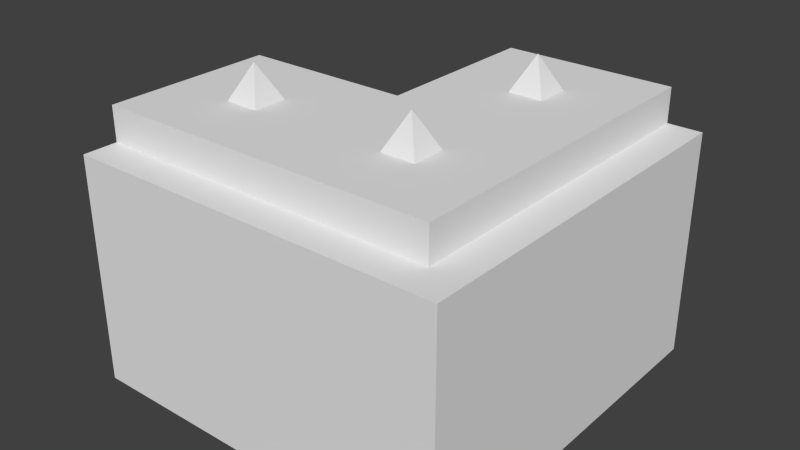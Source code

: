 # Source: tunnel-part1.blend  (saved by Blender 2.76.0; exported with 4.5.12 LTS)
import bpy
from mathutils import Matrix  # noqa: F401  (used for matrix-valued properties, if any)

bpy.ops.wm.read_factory_settings(use_empty=True)
scene = bpy.context.scene
scene.name = 'Scene'

# ---- collections
col_collection_1 = bpy.data.collections.new('Collection 1'); scene.collection.children.link(col_collection_1)

# ---- world
world_world = bpy.data.worlds.new('World'); scene.world = world_world
world_world.color = (0.05088, 0.05088, 0.05088)
world_world.use_sun_shadow = False
world_world.sun_shadow_jitter_overblur = 0.0
world_world.cycles.sampling_method = 'MANUAL'
world_world.cycles.sample_map_resolution = 256

# ---- meshes
me_cube_014 = bpy.data.meshes.new('Cube.014')
me_cube_014.from_pydata([(0.75, 0.75, 0.0), (0.75, 0.75, 1.68), (-0.75, 0.75, 1.68), (0.75, 0.75, 1.98), (-0.75, 0.75, 1.98), (0.75, -0.75, 1.68), (-0.75, -0.75, 1.68), (0.75, -0.75, 1.98), (-0.75, -0.75, 1.98), (0.75, -1.05, 1.68), (-0.75, -1.05, 1.68), (0.75, -1.05, 1.98), (-0.75, -1.05, 1.98), (0.75, -0.75, 0.0), (-0.75, -0.75, 0.0), (0.75, -1.05, 0.0), (-0.75, -1.05, 0.0), (0.75, 0.75, 2.28), (-0.75, 0.75, 2.28), (0.75, -0.75, 2.28), (-0.75, -0.75, 2.28), (1.05, 0.75, -6.652e-10), (1.05, 0.75, 1.68), (1.05, 0.75, 1.98), (1.05, -0.75, 1.68), (1.05, -0.75, 1.98), (1.05, -1.05, 1.68), (1.05, -1.05, 1.98), (1.05, -1.05, -6.652e-10), (1.05, -0.75, -6.652e-10), (0.75, 1.05, 3.193e-09), (0.75, 1.05, 1.68), (-0.75, 1.05, 1.68), (0.75, 1.05, 1.98), (-0.75, 1.05, 1.98), (0.75, 1.05, 2.28), (-0.75, 1.05, 2.28), (1.05, 1.05, 2.528e-09), (1.05, 1.05, 1.68), (1.05, 1.05, 1.98), (0.75, 2.25, 1.597e-08), (0.75, 2.25, 1.68), (-0.75, 2.25, 1.68), (0.75, 2.25, 1.98), (-0.75, 2.25, 1.98), (0.75, 2.25, 2.28), (-0.75, 2.25, 2.28), (1.05, 2.25, 1.53e-08), (1.05, 2.25, 1.68), (1.05, 2.25, 1.98), (-1.05, 0.75, 1.98), (-1.05, 0.75, 1.68), (-1.05, -0.75, 1.98), (-1.05, -0.75, 1.68), (-1.05, -1.05, 1.98), (-1.05, -1.05, 1.68), (-1.05, -1.05, 7.451e-08), (-1.05, -0.75, 7.451e-08), (-1.05, -0.75, 2.28), (-1.05, 0.75, 2.28), (-1.05, 1.05, 1.68), (-1.05, 1.05, 1.98), (-1.05, 2.25, 1.98), (-1.05, 2.25, 1.68), (-2.25, 0.75, 1.98), (-2.25, 0.75, 1.68), (-2.25, -0.75, 1.98), (-2.25, -0.75, 1.68), (-2.25, -1.05, 1.98), (-2.25, -1.05, 1.68), (-2.25, -1.05, 4.321e-07), (-2.25, -0.75, 4.321e-07), (-2.25, -0.75, 2.28), (-2.25, 0.75, 2.28), (-2.25, 1.05, 1.68), (-2.25, 1.05, 1.98), (-0.75, 1.05, 0.0), (-0.75, 0.75, 0.0), (-1.05, 1.05, 0.0), (-1.05, 0.75, 0.0), (-0.75, 2.25, 0.0), (-1.05, 2.25, -2.384e-07), (-2.25, 0.75, 1.192e-07), (-2.25, 1.05, 1.192e-07), (0.75, 0.45, 1.68), (0.75, 0.15, 1.68), (0.75, -0.15, 1.68), (0.75, -0.45, 1.68), (-0.75, -0.45, 1.68), (-0.75, -0.15, 1.68), (-0.75, 0.15, 1.68), (-0.75, 0.45, 1.68), (-0.75, -0.45, 2.28), (-0.75, -0.15, 2.28), (-0.75, 0.15, 2.28), (-0.75, 0.45, 2.28), (0.75, 0.45, 2.28), (0.75, 0.15, 2.28), (0.75, -0.15, 2.28), (0.75, -0.45, 2.28), (1.05, 0.45, 1.68), (1.05, 0.15, 1.68), (1.05, -0.15, 1.68), (1.05, -0.45, 1.68), (1.05, 0.45, 1.98), (1.05, 0.15, 1.98), (1.05, -0.15, 1.98), (1.05, -0.45, 1.98), (0.75, -0.45, 1.98), (0.75, -0.15, 1.98), (0.75, 0.15, 1.98), (0.75, 0.45, 1.98), (1.05, -0.45, -6.652e-10), (1.05, -0.15, -6.652e-10), (1.05, 0.15, -6.652e-10), (1.05, 0.45, -6.652e-10), (0.75, -0.45, 0.0), (0.75, -0.15, 0.0), (0.75, 0.15, 0.0), (0.75, 0.45, 0.0), (-1.05, -0.45, 1.68), (-1.05, -0.15, 1.68), (-1.05, 0.15, 1.68), (-1.05, 0.45, 1.68), (-1.05, -0.45, 2.28), (-1.05, -0.15, 2.28), (-1.05, 0.15, 2.28), (-1.05, 0.45, 2.28), (-2.25, -0.45, 1.68), (-2.25, -0.15, 1.68), (-2.25, 0.15, 1.68), (-2.25, 0.45, 1.68), (-2.25, -0.45, 1.98), (-2.25, -0.15, 1.98), (-2.25, 0.15, 1.98), (-2.25, 0.45, 1.98), (-2.25, -0.45, 2.28), (-2.25, -0.15, 2.28), (-2.25, 0.15, 2.28), (-2.25, 0.45, 2.28), (0.45, 0.75, 1.68), (0.15, 0.75, 1.68), (-0.15, 0.75, 1.68), (-0.45, 0.75, 1.68), (0.45, -0.75, 1.68), (0.15, -0.75, 1.68), (-0.15, -0.75, 1.68), (-0.45, -0.75, 1.68), (0.45, -0.75, 1.98), (0.15, -0.75, 1.98), (-0.15, -0.75, 1.98), (-0.45, -0.75, 1.98), (0.45, -1.05, 1.68), (0.15, -1.05, 1.68), (-0.15, -1.05, 1.68), (-0.45, -1.05, 1.68), (0.45, -1.05, 1.98), (0.15, -1.05, 1.98), (-0.15, -1.05, 1.98), (-0.45, -1.05, 1.98), (0.45, -0.75, 0.0), (0.15, -0.75, 0.0), (-0.15, -0.75, 0.0), (-0.45, -0.75, 0.0), (0.45, -1.05, 0.0), (0.15, -1.05, 0.0), (-0.15, -1.05, 0.0), (-0.45, -1.05, 0.0), (0.45, 0.75, 2.28), (0.15, 0.75, 2.28), (-0.15, 0.75, 2.28), (-0.45, 0.75, 2.28), (0.45, -0.75, 2.28), (0.15, -0.75, 2.28), (-0.15, -0.75, 2.28), (-0.45, -0.75, 2.28), (0.45, 1.05, 1.68), (0.15, 1.05, 1.68), (-0.15, 1.05, 1.68), (-0.45, 1.05, 1.68), (0.45, 1.05, 2.28), (0.15, 1.05, 2.28), (-0.15, 1.05, 2.28), (-0.45, 1.05, 2.28), (0.45, 2.25, 1.68), (0.15, 2.25, 1.68), (-0.15, 2.25, 1.68), (-0.45, 2.25, 1.68), (0.45, 2.25, 1.98), (0.15, 2.25, 1.98), (-0.15, 2.25, 1.98), (-0.45, 2.25, 1.98), (0.45, 2.25, 2.28), (0.15, 2.25, 2.28), (-0.15, 2.25, 2.28), (-0.45, 2.25, 2.28), (-0.45, 0.45, 2.28), (-0.15, 0.45, 2.28), (0.15, 0.45, 2.28), (0.45, 0.45, 2.28), (-0.45, 0.15, 2.28), (-0.15, 0.15, 2.28), (0.15, 0.15, 2.28), (0.45, 0.15, 2.28), (-0.45, -0.15, 2.28), (-0.15, -0.15, 2.28), (0.15, -0.15, 2.28), (0.45, -0.15, 2.28), (-0.45, -0.45, 2.28), (-0.15, -0.45, 2.28), (0.15, -0.45, 2.28), (0.45, -0.45, 2.28), (0.45, 0.45, 1.68), (0.15, 0.45, 1.68), (-0.15, 0.45, 1.68), (-0.45, 0.45, 1.68), (0.45, 0.15, 1.68), (0.15, 0.15, 1.68), (-0.15, 0.15, 1.68), (-0.45, 0.15, 1.68), (0.45, -0.15, 1.68), (0.15, -0.15, 1.68), (-0.15, -0.15, 1.68), (-0.45, -0.15, 1.68), (0.45, -0.45, 1.68), (0.15, -0.45, 1.68), (-0.15, -0.45, 1.68), (-0.45, -0.45, 1.68), (-1.95, 0.75, 1.98), (-1.65, 0.75, 1.98), (-1.35, 0.75, 1.98), (-1.35, 1.05, 1.98), (-1.65, 1.05, 1.98), (-1.95, 1.05, 1.98), (-1.95, -0.75, 3.427e-07), (-1.65, -0.75, 2.533e-07), (-1.35, -0.75, 1.639e-07), (-1.35, -1.05, 1.639e-07), (-1.65, -1.05, 2.533e-07), (-1.95, -1.05, 3.427e-07), (-1.35, -1.05, 1.98), (-1.65, -1.05, 1.98), (-1.95, -1.05, 1.98), (-1.95, -1.05, 1.68), (-1.65, -1.05, 1.68), (-1.35, -1.05, 1.68), (-1.35, -0.75, 2.28), (-1.65, -0.75, 2.28), (-1.95, -0.75, 2.28), (-1.95, -0.75, 1.98), (-1.65, -0.75, 1.98), (-1.35, -0.75, 1.98), (-1.95, 0.75, 2.28), (-1.65, 0.75, 2.28), (-1.35, 0.75, 2.28), (-1.35, -0.75, 1.68), (-1.65, -0.75, 1.68), (-1.95, -0.75, 1.68), (-1.35, -0.45, 2.28), (-1.65, -0.45, 2.28), (-1.95, -0.45, 2.28), (-1.35, -0.15, 2.28), (-1.65, -0.15, 2.28), (-1.95, -0.15, 2.28), (-1.35, 0.15, 2.28), (-1.65, 0.15, 2.28), (-1.95, 0.15, 2.28), (-1.35, 0.45, 2.28), (-1.65, 0.45, 2.28), (-1.95, 0.45, 2.28), (-1.35, 0.45, 1.68), (-1.65, 0.45, 1.68), (-1.95, 0.45, 1.68), (-1.35, 0.15, 1.68), (-1.65, 0.15, 1.68), (-1.95, 0.15, 1.68), (-1.35, -0.15, 1.68), (-1.65, -0.15, 1.68), (-1.95, -0.15, 1.68), (-1.35, -0.45, 1.68), (-1.65, -0.45, 1.68), (-1.95, -0.45, 1.68), (1.05, 1.35, 1.98), (1.05, 1.65, 1.98), (1.05, 1.95, 1.98), (-0.75, 1.95, 1.98), (-0.75, 1.65, 1.98), (-0.75, 1.35, 1.98), (-0.75, 1.35, 2.28), (-0.75, 1.65, 2.28), (-0.75, 1.95, 2.28), (0.75, 1.95, 1.98), (0.75, 1.65, 1.98), (0.75, 1.35, 1.98), (0.75, 1.95, 2.28), (0.75, 1.65, 2.28), (0.75, 1.35, 2.28), (0.75, 1.35, 1.68), (0.75, 1.65, 1.68), (0.75, 1.95, 1.68), (0.75, 1.95, 1.277e-08), (0.75, 1.65, 9.579e-09), (0.75, 1.35, 6.386e-09), (1.05, 1.35, 5.721e-09), (1.05, 1.65, 8.914e-09), (1.05, 1.95, 1.211e-08), (1.05, 1.95, 1.68), (1.05, 1.65, 1.68), (1.05, 1.35, 1.68), (-1.05, 1.95, 1.98), (-1.05, 1.65, 1.98), (-1.05, 1.35, 1.98), (0.45, 1.35, 1.68), (0.45, 1.65, 1.68), (0.45, 1.95, 1.68), (0.15, 1.35, 1.68), (0.15, 1.65, 1.68), (0.15, 1.95, 1.68), (-0.15, 1.35, 1.68), (-0.15, 1.65, 1.68), (-0.15, 1.95, 1.68), (-0.45, 1.35, 1.68), (-0.45, 1.65, 1.68), (-0.45, 1.95, 1.68), (-0.45, 1.35, 2.28), (-0.45, 1.65, 2.28), (-0.45, 1.95, 2.28), (-0.15, 1.35, 2.28), (-0.15, 1.65, 2.28), (-0.15, 1.95, 2.28), (0.15, 1.35, 2.28), (0.15, 1.65, 2.28), (0.15, 1.95, 2.28), (0.45, 1.35, 2.28), (0.45, 1.65, 2.28), (0.45, 1.95, 2.28), (-2.161e-07, -2.608e-08, 2.58), (-1.5, 5.96e-08, 2.58), (1.08e-07, 1.5, 2.58)], [], [(224, 87, 5, 144), (7, 11, 27, 25), (151, 8, 12, 159), (44, 42, 63, 62), (148, 7, 19, 172), (152, 9, 11, 156), (155, 10, 16, 167), (4, 34, 61, 50), (160, 13, 15, 164), (18, 4, 50, 59), (144, 5, 13, 160), (208, 92, 20, 175), (6, 14, 57, 53), (15, 13, 29, 28), (0, 1, 31, 30), (17, 3, 33, 35), (103, 107, 25, 24), (24, 25, 27, 26), (24, 26, 28, 29), (99, 19, 7, 108), (9, 15, 28, 26), (168, 17, 35, 180), (107, 108, 7, 25), (8, 20, 58, 52), (11, 9, 26, 27), (103, 24, 29, 112), (112, 29, 13, 116), (116, 13, 5, 87), (294, 291, 43, 45), (291, 284, 49, 43), (285, 290, 46, 44), (21, 0, 30, 37), (143, 2, 32, 179), (22, 21, 37, 38), (3, 23, 39, 33), (23, 22, 38, 39), (4, 18, 36, 34), (191, 44, 46, 195), (184, 188, 43, 41), (49, 48, 41, 43), (41, 48, 47, 40), (300, 299, 41, 40), (306, 305, 47, 48), (335, 294, 45, 192), (305, 300, 40, 47), (179, 32, 42, 187, 323, 322, 321), (284, 306, 48, 49), (239, 243, 69, 70), (249, 248, 72, 66), (243, 242, 68, 69), (228, 233, 75, 64), (234, 239, 70, 71), (60, 61, 311, 310, 309, 62, 63), (285, 44, 62, 309), (10, 12, 54, 55), (95, 18, 59, 127), (14, 16, 56, 57), (12, 8, 52, 54), (88, 6, 53, 120), (16, 10, 55, 56), (132, 128, 67, 66), (66, 67, 69, 68), (69, 67, 71, 70), (132, 66, 72, 136), (65, 64, 75, 74), (61, 60, 74, 75, 233, 232, 231), (242, 249, 66, 68), (252, 228, 64, 73), (281, 257, 67, 128), (257, 234, 71, 67), (60, 74, 65, 51), (269, 252, 73, 139), (79, 82, 83, 78), (63, 60, 32, 42), (77, 79, 78, 76), (32, 2, 77, 76), (2, 51, 79, 77), (82, 79, 51, 65), (74, 83, 82, 65), (80, 42, 32, 76), (81, 63, 42, 80), (63, 81, 78, 60), (78, 83, 74, 60), (78, 81, 80, 76), (248, 260, 136, 72), (260, 263, 137, 136), (263, 266, 138, 137), (266, 269, 139, 138), (51, 123, 270, 271, 272, 131, 65), (272, 275, 130, 131), (275, 278, 129, 130), (278, 281, 128, 129), (64, 135, 139, 73), (135, 134, 138, 139), (134, 133, 137, 138), (133, 132, 136, 137), (64, 65, 131, 135), (135, 131, 130, 134), (134, 130, 129, 133), (133, 129, 128, 132), (2, 91, 123, 51), (91, 90, 122, 123), (90, 89, 121, 122), (89, 88, 120, 121), (20, 92, 124, 58), (92, 93, 125, 124), (93, 94, 126, 125), (94, 95, 127, 126), (0, 119, 84, 1), (119, 118, 85, 84), (118, 117, 86, 85), (117, 116, 87, 86), (21, 115, 119, 0), (115, 114, 118, 119), (114, 113, 117, 118), (113, 112, 116, 117), (22, 100, 115, 21), (100, 101, 114, 115), (101, 102, 113, 114), (102, 103, 112, 113), (23, 3, 111, 104), (104, 111, 110, 105), (105, 110, 109, 106), (106, 109, 108, 107), (17, 96, 111, 3), (96, 97, 110, 111), (97, 98, 109, 110), (98, 99, 108, 109), (22, 23, 104, 100), (100, 104, 105, 101), (101, 105, 106, 102), (102, 106, 107, 103), (171, 18, 95, 196), (196, 95, 94, 200), (200, 94, 93, 204), (204, 93, 92, 208), (140, 1, 84, 212), (212, 84, 85, 216), (216, 85, 86, 220), (220, 86, 87, 224), (89, 223, 227, 88), (223, 222, 226, 227), (222, 221, 225, 226), (221, 220, 224, 225), (90, 219, 223, 89), (219, 218, 222, 223), (218, 217, 221, 222), (217, 216, 220, 221), (91, 215, 219, 90), (215, 214, 218, 219), (214, 213, 217, 218), (213, 212, 216, 217), (2, 143, 215, 91), (143, 142, 214, 215), (142, 141, 213, 214), (141, 140, 212, 213), (98, 207, 211, 99), (207, 206, 210, 211), (206, 205, 209, 210), (205, 204, 208, 209), (97, 203, 207, 98), (203, 202, 206, 207), (201, 200, 204, 205), (96, 199, 203, 97), (199, 198, 202, 203), (198, 197, 201, 202), (197, 196, 200, 201), (17, 168, 199, 96), (168, 169, 198, 199), (169, 170, 197, 198), (170, 171, 196, 197), (299, 314, 184, 41), (314, 317, 185, 184), (317, 320, 186, 185), (320, 323, 187, 186), (290, 326, 195, 46), (326, 329, 194, 195), (329, 332, 193, 194), (332, 335, 192, 193), (42, 44, 191, 187), (187, 191, 190, 186), (186, 190, 189, 185), (185, 189, 188, 184), (43, 188, 192, 45), (188, 189, 193, 192), (189, 190, 194, 193), (190, 191, 195, 194), (1, 140, 176, 31), (140, 141, 177, 176), (141, 142, 178, 177), (142, 143, 179, 178), (18, 171, 183, 36), (171, 170, 182, 183), (170, 169, 181, 182), (169, 168, 180, 181), (99, 211, 172, 19), (211, 210, 173, 172), (210, 209, 174, 173), (209, 208, 175, 174), (6, 147, 163, 14), (147, 146, 162, 163), (146, 145, 161, 162), (145, 144, 160, 161), (14, 163, 167, 16), (163, 162, 166, 167), (162, 161, 165, 166), (161, 160, 164, 165), (9, 152, 164, 15), (152, 153, 165, 164), (153, 154, 166, 165), (154, 155, 167, 166), (10, 155, 159, 12), (155, 154, 158, 159), (154, 153, 157, 158), (153, 152, 156, 157), (8, 151, 175, 20), (151, 150, 174, 175), (150, 149, 173, 174), (149, 148, 172, 173), (7, 148, 156, 11), (148, 149, 157, 156), (149, 150, 158, 157), (150, 151, 159, 158), (88, 227, 147, 6), (227, 226, 146, 147), (226, 225, 145, 146), (225, 224, 144, 145), (121, 120, 279, 276), (276, 279, 280, 277), (277, 280, 281, 278), (122, 121, 276, 273), (273, 276, 277, 274), (274, 277, 278, 275), (123, 122, 273, 270), (270, 273, 274, 271), (271, 274, 275, 272), (126, 127, 267, 264), (264, 267, 268, 265), (265, 268, 269, 266), (125, 126, 264, 261), (262, 265, 266, 263), (124, 125, 261, 258), (258, 261, 262, 259), (259, 262, 263, 260), (58, 124, 258, 246), (246, 258, 259, 247), (247, 259, 260, 248), (127, 59, 254, 267), (267, 254, 253, 268), (268, 253, 252, 269), (53, 57, 236, 255), (255, 236, 235, 256), (256, 235, 234, 257), (120, 53, 255, 279), (279, 255, 256, 280), (280, 256, 257, 281), (59, 50, 230, 254), (254, 230, 229, 253), (253, 229, 228, 252), (54, 52, 251, 240), (240, 251, 250, 241), (241, 250, 249, 242), (57, 56, 237, 236), (236, 237, 238, 235), (235, 238, 239, 234), (50, 61, 231, 230), (230, 231, 232, 229), (229, 232, 233, 228), (55, 54, 240, 245), (245, 240, 241, 244), (244, 241, 242, 243), (52, 58, 246, 251), (251, 246, 247, 250), (250, 247, 248, 249), (56, 55, 245, 237), (237, 245, 244, 238), (238, 244, 243, 239), (181, 180, 333, 330), (330, 333, 334, 331), (331, 334, 335, 332), (182, 181, 330, 327), (205, 206, 336), (328, 331, 332, 329), (183, 182, 327, 324), (324, 327, 328, 325), (325, 328, 329, 326), (36, 183, 324, 288), (288, 324, 325, 289), (289, 325, 326, 290), (178, 179, 321, 318), (318, 321, 322, 319), (319, 322, 323, 320), (177, 178, 318, 315), (315, 318, 319, 316), (316, 319, 320, 317), (176, 177, 315, 312), (312, 315, 316, 313), (313, 316, 317, 314), (31, 176, 312, 297), (297, 312, 313, 298), (298, 313, 314, 299), (34, 287, 311, 61), (287, 286, 310, 311), (286, 285, 309, 310), (39, 38, 308, 282), (282, 308, 307, 283), (283, 307, 306, 284), (37, 30, 302, 303), (303, 302, 301, 304), (304, 301, 300, 305), (180, 35, 296, 333), (333, 296, 295, 334), (334, 295, 294, 335), (38, 37, 303, 308), (308, 303, 304, 307), (307, 304, 305, 306), (30, 31, 297, 302), (302, 297, 298, 301), (301, 298, 299, 300), (34, 36, 288, 287), (287, 288, 289, 286), (286, 289, 290, 285), (33, 39, 282, 293), (293, 282, 283, 292), (292, 283, 284, 291), (35, 33, 293, 296), (296, 293, 292, 295), (295, 292, 291, 294), (201, 205, 336), (327, 330, 338), (202, 201, 336), (328, 327, 338), (330, 331, 338), (331, 328, 338), (206, 202, 336), (262, 261, 337), (264, 265, 337), (261, 264, 337), (265, 262, 337)])
_uv = me_cube_014.uv_layers.new(name='UVMap')
_uv.uv.foreach_set('vector', [0.2629, 0.352, 0.2629, 0.3241, 0.2914, 0.3241, 0.2914, 0.352, 0.6172, 0.285, 0.6457, 0.285, 0.6457, 0.3129, 0.6172, 0.3129, 0.6172, 0.1732, 0.6172, 0.1453, 0.6457, 0.1453, 0.6457, 0.1732, 0.6286, 0.6705, 0.6286, 0.6985, 0.6, 0.6985, 0.6, 0.6705, 0.5598, 0.6426, 0.5598, 0.6147, 0.5883, 0.6147, 0.5883, 0.6426, 0.6857, 0.257, 0.6857, 0.285, 0.6572, 0.285, 0.6572, 0.257, 0.6857, 0.1732, 0.6857, 0.1453, 0.8456, 0.1453, 0.8456, 0.1732, 0.3483, 0.838, 0.3769, 0.838, 0.3769, 0.866, 0.3483, 0.866, 0.2629, 0.285, 0.2914, 0.285, 0.2914, 0.3129, 0.2629, 0.3129, 0.9372, 0.8102, 0.9657, 0.8102, 0.9657, 0.8381, 0.9372, 0.8381, 0.177, 0.6426, 0.177, 0.6147, 0.3369, 0.6147, 0.3369, 0.6426, 0.56, 0.4917, 0.56, 0.4638, 0.5886, 0.4638, 0.5886, 0.4917, 0.177, 0.7544, 0.3369, 0.7544, 0.3369, 0.7823, 0.177, 0.7823, 0.2914, 0.3129, 0.2914, 0.285, 0.32, 0.285, 0.32, 0.3129, 0.1656, 0.7544, 0.005714, 0.7544, 0.005714, 0.7264, 0.1656, 0.7264, 0.9542, 0.4638, 0.9827, 0.4638, 0.9827, 0.4917, 0.9542, 0.4917, 0.6286, 0.38, 0.6, 0.38, 0.6, 0.352, 0.6286, 0.352, 0.6286, 0.352, 0.6, 0.352, 0.6, 0.3241, 0.6286, 0.3241, 0.6286, 0.352, 0.6286, 0.3241, 0.7885, 0.3241, 0.7885, 0.352, 0.9542, 0.352, 0.9542, 0.3241, 0.9827, 0.3241, 0.9827, 0.352, 0.6857, 0.285, 0.8456, 0.285, 0.8456, 0.3129, 0.6857, 0.3129, 0.4457, 0.5756, 0.4457, 0.6035, 0.4172, 0.6035, 0.4172, 0.5756, 0.5886, 0.3129, 0.5886, 0.285, 0.6172, 0.285, 0.6172, 0.3129, 0.5598, 0.7544, 0.5883, 0.7544, 0.5883, 0.7823, 0.5598, 0.7823, 0.6572, 0.285, 0.6857, 0.285, 0.6857, 0.3129, 0.6572, 0.3129, 0.6286, 0.38, 0.6286, 0.352, 0.7885, 0.352, 0.7885, 0.38, 0.32, 0.257, 0.32, 0.285, 0.2914, 0.285, 0.2914, 0.257, 0.1656, 0.8661, 0.1656, 0.8941, 0.005714, 0.8941, 0.005714, 0.8661, 0.9542, 0.5756, 0.9827, 0.5756, 0.9827, 0.6035, 0.9542, 0.6035, 0.36, 0.285, 0.36, 0.3129, 0.3314, 0.3129, 0.3314, 0.285, 0.9657, 0.7544, 0.9943, 0.7544, 0.9943, 0.7823, 0.9657, 0.7823, 0.32, 0.1453, 0.2914, 0.1453, 0.2914, 0.1173, 0.32, 0.1173, 0.1486, 0.4359, 0.1486, 0.4638, 0.12, 0.4638, 0.12, 0.4359, 0.6286, 0.4917, 0.7885, 0.4917, 0.7885, 0.5197, 0.6286, 0.5197, 0.4743, 0.285, 0.4743, 0.3129, 0.4457, 0.3129, 0.4457, 0.285, 0.6, 0.4917, 0.6286, 0.4917, 0.6286, 0.5197, 0.6, 0.5197, 0.9657, 0.6426, 0.9943, 0.6426, 0.9943, 0.6706, 0.9657, 0.6706, 0.6572, 0.6705, 0.6286, 0.6705, 0.6286, 0.6426, 0.6572, 0.6426, 0.7429, 0.6985, 0.7429, 0.6705, 0.7714, 0.6705, 0.7714, 0.6985, 0.8, 0.6705, 0.8, 0.6985, 0.7714, 0.6985, 0.7714, 0.6705, 0.7714, 0.6985, 0.8, 0.6985, 0.8, 0.8548, 0.7714, 0.8548, 0.1656, 0.6426, 0.005714, 0.6426, 0.005714, 0.6147, 0.1656, 0.6147, 0.6286, 0.6035, 0.7885, 0.6035, 0.7885, 0.6314, 0.6286, 0.6314, 0.3314, 0.5756, 0.3314, 0.6035, 0.3029, 0.6035, 0.3029, 0.5756, 0.32, 0.03353, 0.2914, 0.03353, 0.2914, 0.005588, 0.32, 0.005588, 0.12, 0.4359, 0.12, 0.4638, 0.005714, 0.4638, 0.005714, 0.4359, 0.03429, 0.4359, 0.06286, 0.4359, 0.09143, 0.4359, 0.6, 0.6035, 0.6286, 0.6035, 0.6286, 0.6314, 0.6, 0.6314, 0.8456, 0.03353, 0.6857, 0.03353, 0.6857, 0.005588, 0.8456, 0.005588, 0.5598, 0.8661, 0.5883, 0.8661, 0.5883, 0.8941, 0.5598, 0.8941, 0.6857, 0.03353, 0.6572, 0.03353, 0.6572, 0.005588, 0.6857, 0.005588, 0.3483, 0.9498, 0.3769, 0.9498, 0.3769, 0.9777, 0.3483, 0.9777, 0.03429, 0.285, 0.03429, 0.3129, 0.005714, 0.3129, 0.005714, 0.285, 0.9257, 0.9665, 0.9257, 0.9944, 0.8972, 0.9944, 0.8686, 0.9944, 0.84, 0.9944, 0.8114, 0.9944, 0.8114, 0.9665, 0.4626, 0.838, 0.4912, 0.838, 0.4912, 0.866, 0.4626, 0.866, 0.6857, 0.1453, 0.6572, 0.1453, 0.6572, 0.1173, 0.6857, 0.1173, 0.4743, 0.4638, 0.4457, 0.4638, 0.4457, 0.4359, 0.4743, 0.4359, 0.1486, 0.285, 0.1486, 0.3129, 0.12, 0.3129, 0.12, 0.285, 0.6457, 0.1453, 0.6172, 0.1453, 0.6172, 0.1173, 0.6457, 0.1173, 0.2629, 0.4638, 0.2914, 0.4638, 0.2914, 0.4917, 0.2629, 0.4917, 0.8456, 0.1453, 0.6857, 0.1453, 0.6857, 0.1173, 0.8456, 0.1173, 0.4912, 0.7989, 0.4912, 0.771, 0.5198, 0.771, 0.5198, 0.7989, 0.5198, 0.7989, 0.5198, 0.771, 0.5483, 0.771, 0.5483, 0.7989, 0.5483, 0.771, 0.5198, 0.771, 0.5198, 0.6147, 0.5483, 0.6147, 0.4912, 0.7989, 0.5198, 0.7989, 0.5198, 0.8269, 0.4912, 0.8269, 0.3769, 0.771, 0.3769, 0.7989, 0.3483, 0.7989, 0.3483, 0.771, 0.857, 0.1898, 0.857, 0.1619, 0.9713, 0.1619, 0.9713, 0.1898, 0.9428, 0.1898, 0.9142, 0.1898, 0.8856, 0.1898, 0.6457, 0.03353, 0.6172, 0.03353, 0.6172, 0.005588, 0.6457, 0.005588, 0.9372, 0.9219, 0.9657, 0.9219, 0.9657, 0.9499, 0.9372, 0.9499, 0.2629, 0.5756, 0.2914, 0.5756, 0.2914, 0.6035, 0.2629, 0.6035, 0.177, 0.8661, 0.3369, 0.8661, 0.3369, 0.8941, 0.177, 0.8941, 0.8856, 0.201, 0.8856, 0.3128, 0.857, 0.3128, 0.857, 0.201, 0.4743, 0.352, 0.4457, 0.352, 0.4457, 0.3241, 0.4743, 0.3241, 0.9142, 0.6313, 0.7999, 0.6313, 0.7999, 0.6034, 0.9142, 0.6034, 0.897, 0.3128, 0.897, 0.201, 0.9256, 0.201, 0.9256, 0.3128, 0.9428, 0.6313, 0.9142, 0.6313, 0.9142, 0.6034, 0.9428, 0.6034, 0.9257, 0.6426, 0.9543, 0.6426, 0.9543, 0.799, 0.9257, 0.799, 0.7999, 0.3241, 0.8285, 0.3241, 0.8285, 0.4805, 0.7999, 0.4805, 0.9428, 0.4805, 0.8285, 0.4805, 0.8285, 0.3241, 0.9428, 0.3241, 0.3483, 0.771, 0.3483, 0.6147, 0.3769, 0.6147, 0.3769, 0.771, 0.8114, 0.799, 0.8114, 0.6426, 0.9257, 0.6426, 0.9257, 0.799, 0.6, 0.8548, 0.6, 0.6985, 0.6286, 0.6985, 0.6286, 0.8548, 0.8114, 0.9665, 0.8114, 0.8102, 0.9257, 0.8102, 0.9257, 0.9665, 0.857, 0.005588, 0.9713, 0.005588, 0.9713, 0.1619, 0.857, 0.1619, 0.9142, 0.6034, 0.9142, 0.4916, 0.9428, 0.4916, 0.9428, 0.6034, 0.5886, 0.352, 0.56, 0.352, 0.56, 0.3241, 0.5886, 0.3241, 0.56, 0.352, 0.5314, 0.352, 0.5314, 0.3241, 0.56, 0.3241, 0.5314, 0.352, 0.5029, 0.352, 0.5029, 0.3241, 0.5314, 0.3241, 0.5029, 0.352, 0.4743, 0.352, 0.4743, 0.3241, 0.5029, 0.3241, 0.1486, 0.4917, 0.1771, 0.4917, 0.1771, 0.5197, 0.1771, 0.5476, 0.1771, 0.5756, 0.1771, 0.6035, 0.1486, 0.6035, 0.1771, 0.5756, 0.2057, 0.5756, 0.2057, 0.6035, 0.1771, 0.6035, 0.2057, 0.5756, 0.2343, 0.5756, 0.2343, 0.6035, 0.2057, 0.6035, 0.2343, 0.5756, 0.2629, 0.5756, 0.2629, 0.6035, 0.2343, 0.6035, 0.3769, 0.7989, 0.4055, 0.7989, 0.4055, 0.8269, 0.3769, 0.8269, 0.4055, 0.7989, 0.434, 0.7989, 0.434, 0.8269, 0.4055, 0.8269, 0.434, 0.7989, 0.4626, 0.7989, 0.4626, 0.8269, 0.434, 0.8269, 0.4626, 0.7989, 0.4912, 0.7989, 0.4912, 0.8269, 0.4626, 0.8269, 0.3769, 0.7989, 0.3769, 0.771, 0.4055, 0.771, 0.4055, 0.7989, 0.4055, 0.7989, 0.4055, 0.771, 0.434, 0.771, 0.434, 0.7989, 0.434, 0.7989, 0.434, 0.771, 0.4626, 0.771, 0.4626, 0.7989, 0.4626, 0.7989, 0.4626, 0.771, 0.4912, 0.771, 0.4912, 0.7989, 0.1486, 0.4638, 0.1771, 0.4638, 0.1771, 0.4917, 0.1486, 0.4917, 0.1771, 0.4638, 0.2057, 0.4638, 0.2057, 0.4917, 0.1771, 0.4917, 0.2057, 0.4638, 0.2343, 0.4638, 0.2343, 0.4917, 0.2057, 0.4917, 0.2343, 0.4638, 0.2629, 0.4638, 0.2629, 0.4917, 0.2343, 0.4917, 0.5886, 0.4638, 0.56, 0.4638, 0.56, 0.4359, 0.5886, 0.4359, 0.56, 0.4638, 0.5314, 0.4638, 0.5314, 0.4359, 0.56, 0.4359, 0.5314, 0.4638, 0.5029, 0.4638, 0.5029, 0.4359, 0.5314, 0.4359, 0.5029, 0.4638, 0.4743, 0.4638, 0.4743, 0.4359, 0.5029, 0.4359, 0.1656, 0.7544, 0.1656, 0.7823, 0.005714, 0.7823, 0.005714, 0.7544, 0.1656, 0.7823, 0.1656, 0.8103, 0.005714, 0.8103, 0.005714, 0.7823, 0.1656, 0.8103, 0.1656, 0.8382, 0.005714, 0.8382, 0.005714, 0.8103, 0.1656, 0.8382, 0.1656, 0.8661, 0.005714, 0.8661, 0.005714, 0.8382, 0.32, 0.1453, 0.32, 0.1732, 0.2914, 0.1732, 0.2914, 0.1453, 0.32, 0.1732, 0.32, 0.2012, 0.2914, 0.2012, 0.2914, 0.1732, 0.32, 0.2012, 0.32, 0.2291, 0.2914, 0.2291, 0.2914, 0.2012, 0.32, 0.2291, 0.32, 0.257, 0.2914, 0.257, 0.2914, 0.2291, 0.6286, 0.4917, 0.6286, 0.4638, 0.7885, 0.4638, 0.7885, 0.4917, 0.6286, 0.4638, 0.6286, 0.4359, 0.7885, 0.4359, 0.7885, 0.4638, 0.6286, 0.4359, 0.6286, 0.4079, 0.7885, 0.4079, 0.7885, 0.4359, 0.6286, 0.4079, 0.6286, 0.38, 0.7885, 0.38, 0.7885, 0.4079, 0.4743, 0.3129, 0.4743, 0.285, 0.5029, 0.285, 0.5029, 0.3129, 0.5029, 0.3129, 0.5029, 0.285, 0.5314, 0.285, 0.5314, 0.3129, 0.5314, 0.3129, 0.5314, 0.285, 0.56, 0.285, 0.56, 0.3129, 0.56, 0.3129, 0.56, 0.285, 0.5886, 0.285, 0.5886, 0.3129, 0.9542, 0.4638, 0.9542, 0.4359, 0.9827, 0.4359, 0.9827, 0.4638, 0.9542, 0.4359, 0.9542, 0.4079, 0.9827, 0.4079, 0.9827, 0.4359, 0.9542, 0.4079, 0.9542, 0.38, 0.9827, 0.38, 0.9827, 0.4079, 0.9542, 0.38, 0.9542, 0.352, 0.9827, 0.352, 0.9827, 0.38, 0.6286, 0.4917, 0.6, 0.4917, 0.6, 0.4638, 0.6286, 0.4638, 0.6286, 0.4638, 0.6, 0.4638, 0.6, 0.4359, 0.6286, 0.4359, 0.6286, 0.4359, 0.6, 0.4359, 0.6, 0.4079, 0.6286, 0.4079, 0.6286, 0.4079, 0.6, 0.4079, 0.6, 0.38, 0.6286, 0.38, 0.4457, 0.4917, 0.4457, 0.4638, 0.4743, 0.4638, 0.4743, 0.4917, 0.4743, 0.4917, 0.4743, 0.4638, 0.5029, 0.4638, 0.5029, 0.4917, 0.5029, 0.4917, 0.5029, 0.4638, 0.5314, 0.4638, 0.5314, 0.4917, 0.5314, 0.4917, 0.5314, 0.4638, 0.56, 0.4638, 0.56, 0.4917, 0.1486, 0.352, 0.1486, 0.3241, 0.1771, 0.3241, 0.1771, 0.352, 0.1771, 0.352, 0.1771, 0.3241, 0.2057, 0.3241, 0.2057, 0.352, 0.2057, 0.352, 0.2057, 0.3241, 0.2343, 0.3241, 0.2343, 0.352, 0.2343, 0.352, 0.2343, 0.3241, 0.2629, 0.3241, 0.2629, 0.352, 0.2343, 0.4638, 0.2343, 0.4359, 0.2629, 0.4359, 0.2629, 0.4638, 0.2343, 0.4359, 0.2343, 0.4079, 0.2629, 0.4079, 0.2629, 0.4359, 0.2343, 0.4079, 0.2343, 0.38, 0.2629, 0.38, 0.2629, 0.4079, 0.2343, 0.38, 0.2343, 0.352, 0.2629, 0.352, 0.2629, 0.38, 0.2057, 0.4638, 0.2057, 0.4359, 0.2343, 0.4359, 0.2343, 0.4638, 0.2057, 0.4359, 0.2057, 0.4079, 0.2343, 0.4079, 0.2343, 0.4359, 0.2057, 0.4079, 0.2057, 0.38, 0.2343, 0.38, 0.2343, 0.4079, 0.2057, 0.38, 0.2057, 0.352, 0.2343, 0.352, 0.2343, 0.38, 0.1771, 0.4638, 0.1771, 0.4359, 0.2057, 0.4359, 0.2057, 0.4638, 0.1771, 0.4359, 0.1771, 0.4079, 0.2057, 0.4079, 0.2057, 0.4359, 0.1771, 0.4079, 0.1771, 0.38, 0.2057, 0.38, 0.2057, 0.4079, 0.1771, 0.38, 0.1771, 0.352, 0.2057, 0.352, 0.2057, 0.38, 0.1486, 0.4638, 0.1486, 0.4359, 0.1771, 0.4359, 0.1771, 0.4638, 0.1486, 0.4359, 0.1486, 0.4079, 0.1771, 0.4079, 0.1771, 0.4359, 0.1486, 0.4079, 0.1486, 0.38, 0.1771, 0.38, 0.1771, 0.4079, 0.1486, 0.38, 0.1486, 0.352, 0.1771, 0.352, 0.1771, 0.38, 0.5314, 0.6035, 0.5314, 0.5756, 0.56, 0.5756, 0.56, 0.6035, 0.5314, 0.5756, 0.5314, 0.5476, 0.56, 0.5476, 0.56, 0.5756, 0.5314, 0.5476, 0.5314, 0.5197, 0.56, 0.5197, 0.56, 0.5476, 0.5314, 0.5197, 0.5314, 0.4917, 0.56, 0.4917, 0.56, 0.5197, 0.5029, 0.6035, 0.5029, 0.5756, 0.5314, 0.5756, 0.5314, 0.6035, 0.5029, 0.5756, 0.5029, 0.5476, 0.5314, 0.5476, 0.5314, 0.5756, 0.5029, 0.5197, 0.5029, 0.4917, 0.5314, 0.4917, 0.5314, 0.5197, 0.4743, 0.6035, 0.4743, 0.5756, 0.5029, 0.5756, 0.5029, 0.6035, 0.4743, 0.5756, 0.4743, 0.5476, 0.5029, 0.5476, 0.5029, 0.5756, 0.4743, 0.5476, 0.4743, 0.5197, 0.5029, 0.5197, 0.5029, 0.5476, 0.4743, 0.5197, 0.4743, 0.4917, 0.5029, 0.4917, 0.5029, 0.5197, 0.4457, 0.6035, 0.4457, 0.5756, 0.4743, 0.5756, 0.4743, 0.6035, 0.4457, 0.5756, 0.4457, 0.5476, 0.4743, 0.5476, 0.4743, 0.5756, 0.4457, 0.5476, 0.4457, 0.5197, 0.4743, 0.5197, 0.4743, 0.5476, 0.4457, 0.5197, 0.4457, 0.4917, 0.4743, 0.4917, 0.4743, 0.5197, 0.03429, 0.3241, 0.03429, 0.352, 0.005714, 0.352, 0.005714, 0.3241, 0.03429, 0.352, 0.03429, 0.38, 0.005714, 0.38, 0.005714, 0.352, 0.03429, 0.38, 0.03429, 0.4079, 0.005714, 0.4079, 0.005714, 0.38, 0.03429, 0.4079, 0.03429, 0.4359, 0.005714, 0.4359, 0.005714, 0.4079, 0.3314, 0.4638, 0.3314, 0.4917, 0.3029, 0.4917, 0.3029, 0.4638, 0.3314, 0.4917, 0.3314, 0.5197, 0.3029, 0.5197, 0.3029, 0.4917, 0.3314, 0.5197, 0.3314, 0.5476, 0.3029, 0.5476, 0.3029, 0.5197, 0.3314, 0.5476, 0.3314, 0.5756, 0.3029, 0.5756, 0.3029, 0.5476, 0.6286, 0.6985, 0.6286, 0.6705, 0.6572, 0.6705, 0.6572, 0.6985, 0.6572, 0.6985, 0.6572, 0.6705, 0.6857, 0.6705, 0.6857, 0.6985, 0.6857, 0.6985, 0.6857, 0.6705, 0.7143, 0.6705, 0.7143, 0.6985, 0.7143, 0.6985, 0.7143, 0.6705, 0.7429, 0.6705, 0.7429, 0.6985, 0.7714, 0.6705, 0.7429, 0.6705, 0.7429, 0.6426, 0.7714, 0.6426, 0.7429, 0.6705, 0.7143, 0.6705, 0.7143, 0.6426, 0.7429, 0.6426, 0.7143, 0.6705, 0.6857, 0.6705, 0.6857, 0.6426, 0.7143, 0.6426, 0.6857, 0.6705, 0.6572, 0.6705, 0.6572, 0.6426, 0.6857, 0.6426, 0.1486, 0.3241, 0.1486, 0.352, 0.12, 0.352, 0.12, 0.3241, 0.1486, 0.352, 0.1486, 0.38, 0.12, 0.38, 0.12, 0.352, 0.1486, 0.38, 0.1486, 0.4079, 0.12, 0.4079, 0.12, 0.38, 0.1486, 0.4079, 0.1486, 0.4359, 0.12, 0.4359, 0.12, 0.4079, 0.4457, 0.4638, 0.4457, 0.4917, 0.4172, 0.4917, 0.4172, 0.4638, 0.4457, 0.4917, 0.4457, 0.5197, 0.4172, 0.5197, 0.4172, 0.4917, 0.4457, 0.5197, 0.4457, 0.5476, 0.4172, 0.5476, 0.4172, 0.5197, 0.4457, 0.5476, 0.4457, 0.5756, 0.4172, 0.5756, 0.4172, 0.5476, 0.56, 0.6035, 0.56, 0.5756, 0.5886, 0.5756, 0.5886, 0.6035, 0.56, 0.5756, 0.56, 0.5476, 0.5886, 0.5476, 0.5886, 0.5756, 0.56, 0.5476, 0.56, 0.5197, 0.5886, 0.5197, 0.5886, 0.5476, 0.56, 0.5197, 0.56, 0.4917, 0.5886, 0.4917, 0.5886, 0.5197, 0.177, 0.7544, 0.177, 0.7264, 0.3369, 0.7264, 0.3369, 0.7544, 0.177, 0.7264, 0.177, 0.6985, 0.3369, 0.6985, 0.3369, 0.7264, 0.177, 0.6985, 0.177, 0.6706, 0.3369, 0.6706, 0.3369, 0.6985, 0.177, 0.6706, 0.177, 0.6426, 0.3369, 0.6426, 0.3369, 0.6706, 0.1486, 0.285, 0.1771, 0.285, 0.1771, 0.3129, 0.1486, 0.3129, 0.1771, 0.285, 0.2057, 0.285, 0.2057, 0.3129, 0.1771, 0.3129, 0.2057, 0.285, 0.2343, 0.285, 0.2343, 0.3129, 0.2057, 0.3129, 0.2343, 0.285, 0.2629, 0.285, 0.2629, 0.3129, 0.2343, 0.3129, 0.6857, 0.285, 0.6857, 0.257, 0.8456, 0.257, 0.8456, 0.285, 0.6857, 0.257, 0.6857, 0.2291, 0.8456, 0.2291, 0.8456, 0.257, 0.6857, 0.2291, 0.6857, 0.2012, 0.8456, 0.2012, 0.8456, 0.2291, 0.6857, 0.2012, 0.6857, 0.1732, 0.8456, 0.1732, 0.8456, 0.2012, 0.6857, 0.1453, 0.6857, 0.1732, 0.6572, 0.1732, 0.6572, 0.1453, 0.6857, 0.1732, 0.6857, 0.2012, 0.6572, 0.2012, 0.6572, 0.1732, 0.6857, 0.2012, 0.6857, 0.2291, 0.6572, 0.2291, 0.6572, 0.2012, 0.6857, 0.2291, 0.6857, 0.257, 0.6572, 0.257, 0.6572, 0.2291, 0.5598, 0.7544, 0.5598, 0.7264, 0.5883, 0.7264, 0.5883, 0.7544, 0.5598, 0.7264, 0.5598, 0.6985, 0.5883, 0.6985, 0.5883, 0.7264, 0.5598, 0.6985, 0.5598, 0.6706, 0.5883, 0.6706, 0.5883, 0.6985, 0.5598, 0.6706, 0.5598, 0.6426, 0.5883, 0.6426, 0.5883, 0.6706, 0.6172, 0.285, 0.6172, 0.257, 0.6457, 0.257, 0.6457, 0.285, 0.6172, 0.257, 0.6172, 0.2291, 0.6457, 0.2291, 0.6457, 0.257, 0.6172, 0.2291, 0.6172, 0.2012, 0.6457, 0.2012, 0.6457, 0.2291, 0.6172, 0.2012, 0.6172, 0.1732, 0.6457, 0.1732, 0.6457, 0.2012, 0.2629, 0.4638, 0.2629, 0.4359, 0.2914, 0.4359, 0.2914, 0.4638, 0.2629, 0.4359, 0.2629, 0.4079, 0.2914, 0.4079, 0.2914, 0.4359, 0.2629, 0.4079, 0.2629, 0.38, 0.2914, 0.38, 0.2914, 0.4079, 0.2629, 0.38, 0.2629, 0.352, 0.2914, 0.352, 0.2914, 0.38, 0.2343, 0.4917, 0.2629, 0.4917, 0.2629, 0.5197, 0.2343, 0.5197, 0.2343, 0.5197, 0.2629, 0.5197, 0.2629, 0.5476, 0.2343, 0.5476, 0.2343, 0.5476, 0.2629, 0.5476, 0.2629, 0.5756, 0.2343, 0.5756, 0.2057, 0.4917, 0.2343, 0.4917, 0.2343, 0.5197, 0.2057, 0.5197, 0.2057, 0.5197, 0.2343, 0.5197, 0.2343, 0.5476, 0.2057, 0.5476, 0.2057, 0.5476, 0.2343, 0.5476, 0.2343, 0.5756, 0.2057, 0.5756, 0.1771, 0.4917, 0.2057, 0.4917, 0.2057, 0.5197, 0.1771, 0.5197, 0.1771, 0.5197, 0.2057, 0.5197, 0.2057, 0.5476, 0.1771, 0.5476, 0.1771, 0.5476, 0.2057, 0.5476, 0.2057, 0.5756, 0.1771, 0.5756, 0.5029, 0.4359, 0.4743, 0.4359, 0.4743, 0.4079, 0.5029, 0.4079, 0.5029, 0.4079, 0.4743, 0.4079, 0.4743, 0.38, 0.5029, 0.38, 0.5029, 0.38, 0.4743, 0.38, 0.4743, 0.352, 0.5029, 0.352, 0.5314, 0.4359, 0.5029, 0.4359, 0.5029, 0.4079, 0.5314, 0.4079, 0.5314, 0.38, 0.5029, 0.38, 0.5029, 0.352, 0.5314, 0.352, 0.56, 0.4359, 0.5314, 0.4359, 0.5314, 0.4079, 0.56, 0.4079, 0.56, 0.4079, 0.5314, 0.4079, 0.5314, 0.38, 0.56, 0.38, 0.56, 0.38, 0.5314, 0.38, 0.5314, 0.352, 0.56, 0.352, 0.5886, 0.4359, 0.56, 0.4359, 0.56, 0.4079, 0.5886, 0.4079, 0.5886, 0.4079, 0.56, 0.4079, 0.56, 0.38, 0.5886, 0.38, 0.5886, 0.38, 0.56, 0.38, 0.56, 0.352, 0.5886, 0.352, 0.4743, 0.4359, 0.4457, 0.4359, 0.4457, 0.4079, 0.4743, 0.4079, 0.4743, 0.4079, 0.4457, 0.4079, 0.4457, 0.38, 0.4743, 0.38, 0.4743, 0.38, 0.4457, 0.38, 0.4457, 0.352, 0.4743, 0.352, 0.177, 0.7823, 0.3369, 0.7823, 0.3369, 0.8103, 0.177, 0.8103, 0.177, 0.8103, 0.3369, 0.8103, 0.3369, 0.8382, 0.177, 0.8382, 0.177, 0.8382, 0.3369, 0.8382, 0.3369, 0.8661, 0.177, 0.8661, 0.2629, 0.4917, 0.2914, 0.4917, 0.2914, 0.5197, 0.2629, 0.5197, 0.2629, 0.5197, 0.2914, 0.5197, 0.2914, 0.5476, 0.2629, 0.5476, 0.2629, 0.5476, 0.2914, 0.5476, 0.2914, 0.5756, 0.2629, 0.5756, 0.9372, 0.8381, 0.9657, 0.8381, 0.9657, 0.866, 0.9372, 0.866, 0.9372, 0.866, 0.9657, 0.866, 0.9657, 0.894, 0.9372, 0.894, 0.9372, 0.894, 0.9657, 0.894, 0.9657, 0.9219, 0.9372, 0.9219, 0.6457, 0.1173, 0.6172, 0.1173, 0.6172, 0.08941, 0.6457, 0.08941, 0.6457, 0.08941, 0.6172, 0.08941, 0.6172, 0.06147, 0.6457, 0.06147, 0.6457, 0.06147, 0.6172, 0.06147, 0.6172, 0.03353, 0.6457, 0.03353, 0.12, 0.285, 0.12, 0.3129, 0.09143, 0.3129, 0.09143, 0.285, 0.09143, 0.285, 0.09143, 0.3129, 0.06286, 0.3129, 0.06286, 0.285, 0.06286, 0.285, 0.06286, 0.3129, 0.03429, 0.3129, 0.03429, 0.285, 0.3483, 0.866, 0.3769, 0.866, 0.3769, 0.8939, 0.3483, 0.8939, 0.3483, 0.8939, 0.3769, 0.8939, 0.3769, 0.9218, 0.3483, 0.9218, 0.3483, 0.9218, 0.3769, 0.9218, 0.3769, 0.9498, 0.3483, 0.9498, 0.6857, 0.1173, 0.6572, 0.1173, 0.6572, 0.08941, 0.6857, 0.08941, 0.6857, 0.08941, 0.6572, 0.08941, 0.6572, 0.06147, 0.6857, 0.06147, 0.6857, 0.06147, 0.6572, 0.06147, 0.6572, 0.03353, 0.6857, 0.03353, 0.5598, 0.7823, 0.5883, 0.7823, 0.5883, 0.8103, 0.5598, 0.8103, 0.5598, 0.8103, 0.5883, 0.8103, 0.5883, 0.8382, 0.5598, 0.8382, 0.5598, 0.8382, 0.5883, 0.8382, 0.5883, 0.8661, 0.5598, 0.8661, 0.8456, 0.1173, 0.6857, 0.1173, 0.6857, 0.08941, 0.8456, 0.08941, 0.8456, 0.08941, 0.6857, 0.08941, 0.6857, 0.06147, 0.8456, 0.06147, 0.8456, 0.06147, 0.6857, 0.06147, 0.6857, 0.03353, 0.8456, 0.03353, 0.4172, 0.5476, 0.4172, 0.5756, 0.3886, 0.5756, 0.3886, 0.5476, 0.3886, 0.5476, 0.3886, 0.5756, 0.36, 0.5756, 0.36, 0.5476, 0.36, 0.5476, 0.36, 0.5756, 0.3314, 0.5756, 0.3314, 0.5476, 0.4172, 0.5197, 0.4172, 0.5476, 0.3886, 0.5476, 0.3886, 0.5197, 0.04279, 0.9176, 0.06843, 0.9052, 0.06843, 0.9369, 0.36, 0.5197, 0.36, 0.5476, 0.3314, 0.5476, 0.3314, 0.5197, 0.4172, 0.4917, 0.4172, 0.5197, 0.3886, 0.5197, 0.3886, 0.4917, 0.3886, 0.4917, 0.3886, 0.5197, 0.36, 0.5197, 0.36, 0.4917, 0.36, 0.4917, 0.36, 0.5197, 0.3314, 0.5197, 0.3314, 0.4917, 0.4172, 0.4638, 0.4172, 0.4917, 0.3886, 0.4917, 0.3886, 0.4638, 0.3886, 0.4638, 0.3886, 0.4917, 0.36, 0.4917, 0.36, 0.4638, 0.36, 0.4638, 0.36, 0.4917, 0.3314, 0.4917, 0.3314, 0.4638, 0.12, 0.4079, 0.12, 0.4359, 0.09143, 0.4359, 0.09143, 0.4079, 0.09143, 0.4079, 0.09143, 0.4359, 0.06286, 0.4359, 0.06286, 0.4079, 0.06286, 0.4079, 0.06286, 0.4359, 0.03429, 0.4359, 0.03429, 0.4079, 0.12, 0.38, 0.12, 0.4079, 0.09143, 0.4079, 0.09143, 0.38, 0.09143, 0.38, 0.09143, 0.4079, 0.06286, 0.4079, 0.06286, 0.38, 0.06286, 0.38, 0.06286, 0.4079, 0.03429, 0.4079, 0.03429, 0.38, 0.12, 0.352, 0.12, 0.38, 0.09143, 0.38, 0.09143, 0.352, 0.09143, 0.352, 0.09143, 0.38, 0.06286, 0.38, 0.06286, 0.352, 0.06286, 0.352, 0.06286, 0.38, 0.03429, 0.38, 0.03429, 0.352, 0.12, 0.3241, 0.12, 0.352, 0.09143, 0.352, 0.09143, 0.3241, 0.09143, 0.3241, 0.09143, 0.352, 0.06286, 0.352, 0.06286, 0.3241, 0.06286, 0.3241, 0.06286, 0.352, 0.03429, 0.352, 0.03429, 0.3241, 0.3769, 0.838, 0.4055, 0.838, 0.4055, 0.866, 0.3769, 0.866, 0.4055, 0.838, 0.434, 0.838, 0.434, 0.866, 0.4055, 0.866, 0.434, 0.838, 0.4626, 0.838, 0.4626, 0.866, 0.434, 0.866, 0.6, 0.5197, 0.6286, 0.5197, 0.6286, 0.5476, 0.6, 0.5476, 0.6, 0.5476, 0.6286, 0.5476, 0.6286, 0.5756, 0.6, 0.5756, 0.6, 0.5756, 0.6286, 0.5756, 0.6286, 0.6035, 0.6, 0.6035, 0.32, 0.1173, 0.2914, 0.1173, 0.2914, 0.08941, 0.32, 0.08941, 0.32, 0.08941, 0.2914, 0.08941, 0.2914, 0.06147, 0.32, 0.06147, 0.32, 0.06147, 0.2914, 0.06147, 0.2914, 0.03353, 0.32, 0.03353, 0.4172, 0.5756, 0.4172, 0.6035, 0.3886, 0.6035, 0.3886, 0.5756, 0.3886, 0.5756, 0.3886, 0.6035, 0.36, 0.6035, 0.36, 0.5756, 0.36, 0.5756, 0.36, 0.6035, 0.3314, 0.6035, 0.3314, 0.5756, 0.6286, 0.5197, 0.7885, 0.5197, 0.7885, 0.5476, 0.6286, 0.5476, 0.6286, 0.5476, 0.7885, 0.5476, 0.7885, 0.5756, 0.6286, 0.5756, 0.6286, 0.5756, 0.7885, 0.5756, 0.7885, 0.6035, 0.6286, 0.6035, 0.1656, 0.7264, 0.005714, 0.7264, 0.005714, 0.6985, 0.1656, 0.6985, 0.1656, 0.6985, 0.005714, 0.6985, 0.005714, 0.6706, 0.1656, 0.6706, 0.1656, 0.6706, 0.005714, 0.6706, 0.005714, 0.6426, 0.1656, 0.6426, 0.9657, 0.6706, 0.9943, 0.6706, 0.9943, 0.6985, 0.9657, 0.6985, 0.9657, 0.6985, 0.9943, 0.6985, 0.9943, 0.7264, 0.9657, 0.7264, 0.9657, 0.7264, 0.9943, 0.7264, 0.9943, 0.7544, 0.9657, 0.7544, 0.4457, 0.285, 0.4457, 0.3129, 0.4172, 0.3129, 0.4172, 0.285, 0.4172, 0.285, 0.4172, 0.3129, 0.3886, 0.3129, 0.3886, 0.285, 0.3886, 0.285, 0.3886, 0.3129, 0.36, 0.3129, 0.36, 0.285, 0.9542, 0.4917, 0.9827, 0.4917, 0.9827, 0.5197, 0.9542, 0.5197, 0.9542, 0.5197, 0.9827, 0.5197, 0.9827, 0.5476, 0.9542, 0.5476, 0.9542, 0.5476, 0.9827, 0.5476, 0.9827, 0.5756, 0.9542, 0.5756, 0.1484, 0.9337, 0.1199, 0.9337, 0.1341, 0.9052, 0.03136, 0.9369, 0.005714, 0.9246, 0.03136, 0.9052, 0.1884, 0.9337, 0.1599, 0.9337, 0.1741, 0.9052, 0.6, 0.8783, 0.6257, 0.866, 0.6257, 0.8977, 0.6742, 0.8783, 0.6998, 0.866, 0.6998, 0.8976, 0.6371, 0.8783, 0.6627, 0.866, 0.6627, 0.8977, 0.5283, 0.9126, 0.5026, 0.9003, 0.5283, 0.8809, 0.7369, 0.8976, 0.7112, 0.8853, 0.7369, 0.866, 0.1084, 0.9337, 0.07986, 0.9337, 0.09414, 0.9052, 0.7483, 0.8783, 0.774, 0.866, 0.774, 0.8976, 0.5026, 0.8503, 0.5283, 0.838, 0.5283, 0.8697])
me_cube_014.materials.append(None)
me_cube_014.use_remesh_preserve_volume = False
me_cube_014.use_remesh_preserve_attributes = False
me_cube_014.use_mirror_vertex_groups = False
me_cube_014.update()

# ---- objects
ob_cube_014 = bpy.data.objects.new('Cube.014', me_cube_014)

# ---- transforms, parenting, visibility, modifiers, constraints
ob_cube_014.location = (0.0, 5.96e-08, 0.0)
ob_cube_014.lock_rotations_4d = False
ob_cube_014.empty_display_type = 'ARROWS'
ob_cube_014.lineart.crease_threshold = 0.0

# ---- collection membership
col_collection_1.objects.link(ob_cube_014)

# ---- scene / render settings (as saved in the file)
scene.frame_start = 1; scene.frame_end = 250; scene.frame_set(16)
scene.render.engine = 'BLENDER_EEVEE_NEXT'
scene.render.resolution_percentage = 50
scene.render.dither_intensity = 0.0
scene.cycles.use_denoising = False
scene.cycles.samples = 10
scene.cycles.sampling_pattern = 'TABULATED_SOBOL'
scene.cycles.light_sampling_threshold = 0.0
scene.cycles.use_adaptive_sampling = False
scene.cycles.use_light_tree = False
scene.cycles.blur_glossy = 0.0
scene.cycles.pixel_filter_type = 'GAUSSIAN'
scene.cycles.sample_clamp_indirect = 0.0
scene.view_settings.view_transform = 'Standard'
bpy.context.view_layer.update()

# ---- added for rendering (the .blend has no active camera and no usable light): camera, sun
cam_auto = bpy.data.cameras.new('AutoCamera')
cam_auto.lens = 50.0
cam_auto.sensor_width = 36.0
cam_auto.clip_end = 1000.0
ob_auto_camera = bpy.data.objects.new('AutoCamera', cam_auto)
scene.collection.objects.link(ob_auto_camera)
ob_auto_camera.location = (4.33383, -5.3206, 5.23707)
ob_auto_camera.rotation_euler = (1.09748, -7.21219e-08, 0.694738)
scene.camera = ob_auto_camera
light_auto_sun = bpy.data.lights.new('AutoSun', 'SUN')
light_auto_sun.energy = 3.0
light_auto_sun.angle = 0.0523599
ob_auto_sun = bpy.data.objects.new('AutoSun', light_auto_sun)
scene.collection.objects.link(ob_auto_sun)
ob_auto_sun.rotation_euler = (0.872665, 0.174533, 0.523599)
bpy.context.view_layer.update()
